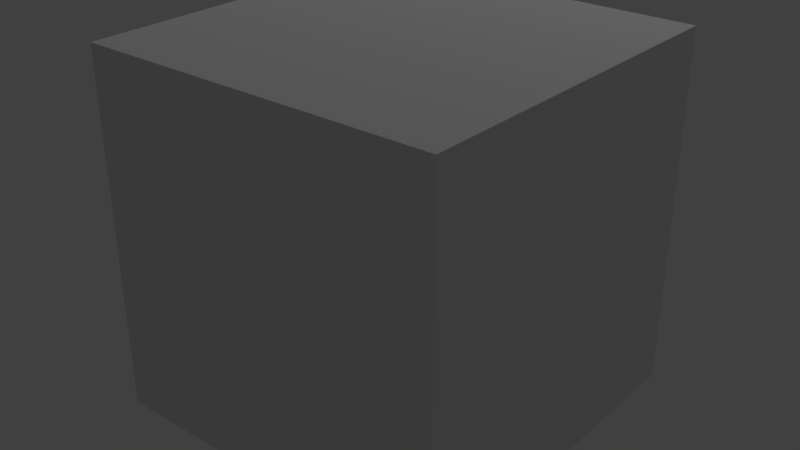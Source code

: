 # Source: map002.blend  (saved by Blender 2.57.0; exported with 4.5.12 LTS)
import bpy
from mathutils import Matrix  # noqa: F401  (used for matrix-valued properties, if any)

bpy.ops.wm.read_factory_settings(use_empty=True)
scene = bpy.context.scene
scene.name = 'Scene'

# ---- collections
col_collection_1 = bpy.data.collections.new('Collection 1'); scene.collection.children.link(col_collection_1)

# ---- world
world_world = bpy.data.worlds.new('World'); scene.world = world_world
world_world.color = (0.05088, 0.05088, 0.05088)
world_world.use_sun_shadow = False
world_world.sun_shadow_jitter_overblur = 0.0
world_world.cycles.sampling_method = 'MANUAL'
world_world.cycles.sample_map_resolution = 256

# ---- cameras
cam_camera = bpy.data.cameras.new('Camera')
cam_camera.clip_end = 100.0
cam_camera.lens = 35.0
cam_camera.dof.focus_distance = 0.0
cam_camera.dof.aperture_fstop = 128.0

# ---- lights
light_point = bpy.data.lights.new('Point', 'POINT')
light_point.transmission_factor = 0.0
light_point.energy = 100.0
light_point.shadow_buffer_clip_start = 0.5
light_point.shadow_soft_size = 1.0
light_point.shadow_maximum_resolution = 0.006
light_point.use_absolute_resolution = True
light_point.cycles.use_multiple_importance_sampling = False

# ---- meshes
me_cube = bpy.data.meshes.new('Cube')
me_cube.from_pydata([(1.0, 1.0, -1.0), (1.0, -1.0, -1.0), (-1.0, -1.0, -1.0), (-1.0, 1.0, -1.0), (1.0, 1.0, 1.0), (1.0, -1.0, 1.0), (-1.0, -1.0, 1.0), (-1.0, 1.0, 1.0)], [], [(0, 1, 2, 3), (4, 7, 6, 5), (0, 4, 5, 1), (1, 5, 6, 2), (2, 6, 7, 3), (4, 0, 3, 7)])
me_cube.use_remesh_preserve_volume = False
me_cube.use_remesh_preserve_attributes = False
me_cube.use_mirror_vertex_groups = False
me_cube.update()

# ---- objects
ob_cube = bpy.data.objects.new('Cube', me_cube)
ob_point = bpy.data.objects.new('Point', light_point)
ob_camera = bpy.data.objects.new('Camera', cam_camera)

# ---- transforms, parenting, visibility, modifiers, constraints
ob_cube.location = (0.5233, -2.015, 0.4067)
ob_cube.scale = (0.3101, 0.3101, 0.3101)
ob_cube.lineart.crease_threshold = 0.0
ob_point.location = (0.5233, 1.13, 2.019)
ob_point.lineart.crease_threshold = 0.0
ob_camera.location = (-0.06839, -2.758, 1.255)
ob_camera.rotation_euler = (1.468, -0.0, 0.0)
ob_camera.lineart.crease_threshold = 0.0

# ---- collection membership
col_collection_1.objects.link(ob_cube)
col_collection_1.objects.link(ob_point)
col_collection_1.objects.link(ob_camera)

# ---- scene / render settings (as saved in the file)
scene.frame_start = 1; scene.frame_end = 1; scene.frame_set(0)
scene.render.engine = 'BLENDER_EEVEE_NEXT'
scene.render.image_settings.color_mode = 'RGB'
scene.render.image_settings.compression = 90
scene.render.resolution_percentage = 50
scene.render.dither_intensity = 0.0
scene.render.bake_margin = 2
scene.render.bake_bias = 0.0
scene.cycles.use_denoising = False
scene.cycles.samples = 10
scene.cycles.sampling_pattern = 'TABULATED_SOBOL'
scene.cycles.light_sampling_threshold = 0.0
scene.cycles.use_adaptive_sampling = False
scene.cycles.use_light_tree = False
scene.cycles.blur_glossy = 0.0
scene.cycles.volume_bounces = 1
scene.cycles.pixel_filter_type = 'GAUSSIAN'
scene.cycles.sample_clamp_indirect = 0.0
scene.view_settings.view_transform = 'Standard'
bpy.context.view_layer.update()

# ---- added for rendering (the .blend has no active camera): camera
cam_auto = bpy.data.cameras.new('AutoCamera')
cam_auto.lens = 50.0
cam_auto.sensor_width = 36.0
cam_auto.clip_end = 1000.0
ob_auto_camera = bpy.data.objects.new('AutoCamera', cam_auto)
scene.collection.objects.link(ob_auto_camera)
ob_auto_camera.location = (1.51713, -3.2075, 1.20172)
ob_auto_camera.rotation_euler = (1.09748, -7.21219e-08, 0.694738)
scene.camera = ob_auto_camera
bpy.context.view_layer.update()
